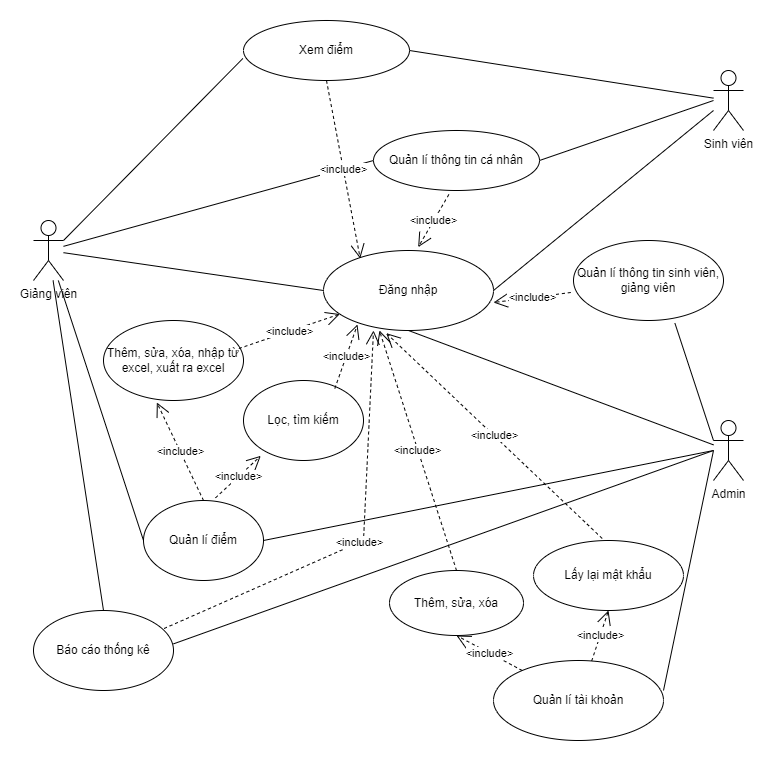

The diagram above was exported from draw.io. Its source (the exported page's mxGraphModel, read from the mxfile embedded in the PNG):
<mxGraphModel dx="794" dy="412" grid="1" gridSize="10" guides="1" tooltips="1" connect="1" arrows="1" fold="1" page="1" pageScale="1" pageWidth="827" pageHeight="1169" math="0" shadow="0">
  <root>
    <mxCell id="0" />
    <mxCell id="1" parent="0" />
    <mxCell id="8clmqegmWN9Waha5ezIj-1" value="Xem điểm" style="ellipse;whiteSpace=wrap;html=1;" vertex="1" parent="1">
      <mxGeometry x="260" y="20" width="166" height="60" as="geometry" />
    </mxCell>
    <mxCell id="8clmqegmWN9Waha5ezIj-2" value="Sinh viên" style="shape=umlActor;verticalLabelPosition=bottom;verticalAlign=top;html=1;outlineConnect=0;" vertex="1" parent="1">
      <mxGeometry x="730" y="70" width="30" height="60" as="geometry" />
    </mxCell>
    <mxCell id="8clmqegmWN9Waha5ezIj-3" value="Admin" style="shape=umlActor;verticalLabelPosition=bottom;verticalAlign=top;html=1;outlineConnect=0;" vertex="1" parent="1">
      <mxGeometry x="730" y="420" width="30" height="60" as="geometry" />
    </mxCell>
    <mxCell id="8clmqegmWN9Waha5ezIj-8" value="Giảng viên" style="shape=umlActor;verticalLabelPosition=bottom;verticalAlign=top;html=1;outlineConnect=0;" vertex="1" parent="1">
      <mxGeometry x="50" y="220" width="30" height="60" as="geometry" />
    </mxCell>
    <mxCell id="8clmqegmWN9Waha5ezIj-9" value="Quản lí thông tin cá nhân" style="ellipse;whiteSpace=wrap;html=1;" vertex="1" parent="1">
      <mxGeometry x="390" y="130" width="166" height="60" as="geometry" />
    </mxCell>
    <mxCell id="8clmqegmWN9Waha5ezIj-12" value="" style="endArrow=none;html=1;rounded=0;entryX=1;entryY=0.5;entryDx=0;entryDy=0;" edge="1" parent="1" source="8clmqegmWN9Waha5ezIj-2" target="8clmqegmWN9Waha5ezIj-1">
      <mxGeometry width="50" height="50" relative="1" as="geometry">
        <mxPoint x="380" y="240" as="sourcePoint" />
        <mxPoint x="430" y="190" as="targetPoint" />
      </mxGeometry>
    </mxCell>
    <mxCell id="8clmqegmWN9Waha5ezIj-13" value="" style="endArrow=none;html=1;rounded=0;entryX=1;entryY=0.5;entryDx=0;entryDy=0;" edge="1" parent="1" target="8clmqegmWN9Waha5ezIj-9">
      <mxGeometry width="50" height="50" relative="1" as="geometry">
        <mxPoint x="730" y="100" as="sourcePoint" />
        <mxPoint x="430" y="190" as="targetPoint" />
      </mxGeometry>
    </mxCell>
    <mxCell id="8clmqegmWN9Waha5ezIj-14" value="" style="endArrow=none;html=1;rounded=0;entryX=0;entryY=0.5;entryDx=0;entryDy=0;" edge="1" parent="1" source="8clmqegmWN9Waha5ezIj-8" target="8clmqegmWN9Waha5ezIj-9">
      <mxGeometry width="50" height="50" relative="1" as="geometry">
        <mxPoint x="380" y="240" as="sourcePoint" />
        <mxPoint x="430" y="190" as="targetPoint" />
      </mxGeometry>
    </mxCell>
    <mxCell id="8clmqegmWN9Waha5ezIj-15" value="" style="endArrow=none;html=1;rounded=0;entryX=-0.004;entryY=0.633;entryDx=0;entryDy=0;entryPerimeter=0;" edge="1" parent="1" target="8clmqegmWN9Waha5ezIj-1">
      <mxGeometry width="50" height="50" relative="1" as="geometry">
        <mxPoint x="80" y="240" as="sourcePoint" />
        <mxPoint x="430" y="190" as="targetPoint" />
      </mxGeometry>
    </mxCell>
    <mxCell id="8clmqegmWN9Waha5ezIj-16" value="Đăng nhập" style="ellipse;whiteSpace=wrap;html=1;" vertex="1" parent="1">
      <mxGeometry x="340" y="250" width="170" height="80" as="geometry" />
    </mxCell>
    <mxCell id="8clmqegmWN9Waha5ezIj-17" value="&amp;lt;include&amp;gt;" style="endArrow=open;endSize=12;dashed=1;html=1;rounded=0;exitX=0.5;exitY=1;exitDx=0;exitDy=0;entryX=0.216;entryY=0.1;entryDx=0;entryDy=0;entryPerimeter=0;" edge="1" parent="1" source="8clmqegmWN9Waha5ezIj-1" target="8clmqegmWN9Waha5ezIj-16">
      <mxGeometry width="160" relative="1" as="geometry">
        <mxPoint x="330" y="210" as="sourcePoint" />
        <mxPoint x="490" y="210" as="targetPoint" />
        <Array as="points" />
      </mxGeometry>
    </mxCell>
    <mxCell id="8clmqegmWN9Waha5ezIj-18" value="&amp;lt;include&amp;gt;" style="endArrow=open;endSize=12;dashed=1;html=1;rounded=0;entryX=0.557;entryY=-0.042;entryDx=0;entryDy=0;entryPerimeter=0;exitX=0.454;exitY=1.067;exitDx=0;exitDy=0;exitPerimeter=0;" edge="1" parent="1" source="8clmqegmWN9Waha5ezIj-9" target="8clmqegmWN9Waha5ezIj-16">
      <mxGeometry width="160" relative="1" as="geometry">
        <mxPoint x="502.102" y="190.00000000000003" as="sourcePoint" />
        <mxPoint x="413.9999999999999" y="342.65999999999997" as="targetPoint" />
      </mxGeometry>
    </mxCell>
    <mxCell id="8clmqegmWN9Waha5ezIj-19" value="" style="endArrow=none;html=1;rounded=0;entryX=0;entryY=0.5;entryDx=0;entryDy=0;" edge="1" parent="1" source="8clmqegmWN9Waha5ezIj-8" target="8clmqegmWN9Waha5ezIj-16">
      <mxGeometry width="50" height="50" relative="1" as="geometry">
        <mxPoint x="380" y="240" as="sourcePoint" />
        <mxPoint x="330" y="370" as="targetPoint" />
      </mxGeometry>
    </mxCell>
    <mxCell id="8clmqegmWN9Waha5ezIj-21" value="" style="endArrow=none;html=1;rounded=0;exitX=1;exitY=0.5;exitDx=0;exitDy=0;" edge="1" parent="1" source="8clmqegmWN9Waha5ezIj-16">
      <mxGeometry width="50" height="50" relative="1" as="geometry">
        <mxPoint x="380" y="340" as="sourcePoint" />
        <mxPoint x="730" y="110" as="targetPoint" />
      </mxGeometry>
    </mxCell>
    <mxCell id="8clmqegmWN9Waha5ezIj-22" value="" style="endArrow=none;html=1;rounded=0;entryX=0.5;entryY=1;entryDx=0;entryDy=0;" edge="1" parent="1" source="8clmqegmWN9Waha5ezIj-3" target="8clmqegmWN9Waha5ezIj-16">
      <mxGeometry width="50" height="50" relative="1" as="geometry">
        <mxPoint x="380" y="440" as="sourcePoint" />
        <mxPoint x="430" y="390" as="targetPoint" />
      </mxGeometry>
    </mxCell>
    <mxCell id="8clmqegmWN9Waha5ezIj-24" value="Quản lí tài khoản" style="ellipse;whiteSpace=wrap;html=1;" vertex="1" parent="1">
      <mxGeometry x="510" y="660" width="170" height="80" as="geometry" />
    </mxCell>
    <mxCell id="8clmqegmWN9Waha5ezIj-25" value="" style="endArrow=none;html=1;rounded=0;exitX=1;exitY=0.375;exitDx=0;exitDy=0;exitPerimeter=0;" edge="1" parent="1" source="8clmqegmWN9Waha5ezIj-24">
      <mxGeometry width="50" height="50" relative="1" as="geometry">
        <mxPoint x="380" y="540" as="sourcePoint" />
        <mxPoint x="730" y="450" as="targetPoint" />
      </mxGeometry>
    </mxCell>
    <mxCell id="8clmqegmWN9Waha5ezIj-26" value="Thêm, sửa, xóa" style="ellipse;whiteSpace=wrap;html=1;" vertex="1" parent="1">
      <mxGeometry x="406" y="570" width="134" height="65" as="geometry" />
    </mxCell>
    <mxCell id="8clmqegmWN9Waha5ezIj-27" value="Lấy lại mật khẩu" style="ellipse;whiteSpace=wrap;html=1;" vertex="1" parent="1">
      <mxGeometry x="550" y="540" width="150" height="70" as="geometry" />
    </mxCell>
    <mxCell id="8clmqegmWN9Waha5ezIj-28" value="&amp;lt;include&amp;gt;" style="endArrow=open;endSize=12;dashed=1;html=1;rounded=0;entryX=0.5;entryY=1;entryDx=0;entryDy=0;" edge="1" parent="1" source="8clmqegmWN9Waha5ezIj-24" target="8clmqegmWN9Waha5ezIj-27">
      <mxGeometry width="160" relative="1" as="geometry">
        <mxPoint x="330" y="510" as="sourcePoint" />
        <mxPoint x="490" y="510" as="targetPoint" />
      </mxGeometry>
    </mxCell>
    <mxCell id="8clmqegmWN9Waha5ezIj-30" value="&amp;lt;include&amp;gt;" style="endArrow=open;endSize=12;dashed=1;html=1;rounded=0;entryX=0.5;entryY=1;entryDx=0;entryDy=0;" edge="1" parent="1" source="8clmqegmWN9Waha5ezIj-24" target="8clmqegmWN9Waha5ezIj-26">
      <mxGeometry width="160" relative="1" as="geometry">
        <mxPoint x="330" y="510" as="sourcePoint" />
        <mxPoint x="490" y="510" as="targetPoint" />
      </mxGeometry>
    </mxCell>
    <mxCell id="8clmqegmWN9Waha5ezIj-31" value="&amp;lt;include&amp;gt;" style="endArrow=open;endSize=12;dashed=1;html=1;rounded=0;exitX=0.5;exitY=0;exitDx=0;exitDy=0;entryX=0.329;entryY=1;entryDx=0;entryDy=0;entryPerimeter=0;" edge="1" parent="1" source="8clmqegmWN9Waha5ezIj-26" target="8clmqegmWN9Waha5ezIj-16">
      <mxGeometry width="160" relative="1" as="geometry">
        <mxPoint x="330" y="510" as="sourcePoint" />
        <mxPoint x="490" y="510" as="targetPoint" />
      </mxGeometry>
    </mxCell>
    <mxCell id="8clmqegmWN9Waha5ezIj-32" value="&amp;lt;include&amp;gt;" style="endArrow=open;endSize=12;dashed=1;html=1;rounded=0;exitX=0.458;exitY=-0.029;exitDx=0;exitDy=0;exitPerimeter=0;entryX=0.369;entryY=1.033;entryDx=0;entryDy=0;entryPerimeter=0;" edge="1" parent="1" source="8clmqegmWN9Waha5ezIj-27" target="8clmqegmWN9Waha5ezIj-16">
      <mxGeometry width="160" relative="1" as="geometry">
        <mxPoint x="330" y="510" as="sourcePoint" />
        <mxPoint x="490" y="510" as="targetPoint" />
      </mxGeometry>
    </mxCell>
    <mxCell id="8clmqegmWN9Waha5ezIj-33" value="Quản lí điểm" style="ellipse;whiteSpace=wrap;html=1;" vertex="1" parent="1">
      <mxGeometry x="160" y="500" width="120" height="80" as="geometry" />
    </mxCell>
    <mxCell id="8clmqegmWN9Waha5ezIj-34" value="" style="endArrow=none;html=1;rounded=0;exitX=1;exitY=0.5;exitDx=0;exitDy=0;" edge="1" parent="1" source="8clmqegmWN9Waha5ezIj-33">
      <mxGeometry width="50" height="50" relative="1" as="geometry">
        <mxPoint x="380" y="440" as="sourcePoint" />
        <mxPoint x="730" y="450" as="targetPoint" />
      </mxGeometry>
    </mxCell>
    <mxCell id="8clmqegmWN9Waha5ezIj-35" value="" style="endArrow=none;html=1;rounded=0;exitX=0;exitY=0.5;exitDx=0;exitDy=0;" edge="1" parent="1" source="8clmqegmWN9Waha5ezIj-33" target="8clmqegmWN9Waha5ezIj-8">
      <mxGeometry width="50" height="50" relative="1" as="geometry">
        <mxPoint x="380" y="440" as="sourcePoint" />
        <mxPoint x="430" y="390" as="targetPoint" />
      </mxGeometry>
    </mxCell>
    <mxCell id="8clmqegmWN9Waha5ezIj-36" value="Thêm, sửa, xóa, nhập từ excel, xuất ra excel" style="ellipse;whiteSpace=wrap;html=1;" vertex="1" parent="1">
      <mxGeometry x="120" y="320" width="140" height="80" as="geometry" />
    </mxCell>
    <mxCell id="8clmqegmWN9Waha5ezIj-37" value="Lọc, tìm kiếm" style="ellipse;whiteSpace=wrap;html=1;" vertex="1" parent="1">
      <mxGeometry x="260" y="380" width="120" height="80" as="geometry" />
    </mxCell>
    <mxCell id="8clmqegmWN9Waha5ezIj-39" value="&amp;lt;include&amp;gt;" style="endArrow=open;endSize=12;dashed=1;html=1;rounded=0;exitX=0.6;exitY=-0.033;exitDx=0;exitDy=0;exitPerimeter=0;entryX=0.144;entryY=0.942;entryDx=0;entryDy=0;entryPerimeter=0;" edge="1" parent="1" source="8clmqegmWN9Waha5ezIj-33" target="8clmqegmWN9Waha5ezIj-37">
      <mxGeometry width="160" relative="1" as="geometry">
        <mxPoint x="330" y="410" as="sourcePoint" />
        <mxPoint x="490" y="410" as="targetPoint" />
      </mxGeometry>
    </mxCell>
    <mxCell id="8clmqegmWN9Waha5ezIj-40" value="&amp;lt;include&amp;gt;" style="endArrow=open;endSize=12;dashed=1;html=1;rounded=0;exitX=0.5;exitY=0;exitDx=0;exitDy=0;entryX=0.381;entryY=1.025;entryDx=0;entryDy=0;entryPerimeter=0;" edge="1" parent="1" source="8clmqegmWN9Waha5ezIj-33" target="8clmqegmWN9Waha5ezIj-36">
      <mxGeometry width="160" relative="1" as="geometry">
        <mxPoint x="330" y="410" as="sourcePoint" />
        <mxPoint x="490" y="410" as="targetPoint" />
      </mxGeometry>
    </mxCell>
    <mxCell id="8clmqegmWN9Waha5ezIj-41" value="&amp;lt;include&amp;gt;" style="endArrow=open;endSize=12;dashed=1;html=1;rounded=0;exitX=0.967;exitY=0.35;exitDx=0;exitDy=0;exitPerimeter=0;" edge="1" parent="1" source="8clmqegmWN9Waha5ezIj-36" target="8clmqegmWN9Waha5ezIj-16">
      <mxGeometry width="160" relative="1" as="geometry">
        <mxPoint x="330" y="410" as="sourcePoint" />
        <mxPoint x="490" y="410" as="targetPoint" />
      </mxGeometry>
    </mxCell>
    <mxCell id="8clmqegmWN9Waha5ezIj-42" value="&amp;lt;include&amp;gt;" style="endArrow=open;endSize=12;dashed=1;html=1;rounded=0;exitX=0.761;exitY=0.1;exitDx=0;exitDy=0;exitPerimeter=0;entryX=0.2;entryY=0.925;entryDx=0;entryDy=0;entryPerimeter=0;" edge="1" parent="1" source="8clmqegmWN9Waha5ezIj-37" target="8clmqegmWN9Waha5ezIj-16">
      <mxGeometry width="160" relative="1" as="geometry">
        <mxPoint x="330" y="410" as="sourcePoint" />
        <mxPoint x="490" y="410" as="targetPoint" />
      </mxGeometry>
    </mxCell>
    <mxCell id="8clmqegmWN9Waha5ezIj-43" value="Quản lí thông tin&lt;span style=&quot;background-color: initial;&quot;&gt;&amp;nbsp;sinh viên, giảng viên&lt;/span&gt;" style="ellipse;whiteSpace=wrap;html=1;" vertex="1" parent="1">
      <mxGeometry x="590" y="240" width="150" height="80" as="geometry" />
    </mxCell>
    <mxCell id="8clmqegmWN9Waha5ezIj-45" value="" style="endArrow=none;html=1;rounded=0;entryX=0.676;entryY=1.033;entryDx=0;entryDy=0;entryPerimeter=0;exitX=0;exitY=0.3333333333333333;exitDx=0;exitDy=0;exitPerimeter=0;" edge="1" parent="1" source="8clmqegmWN9Waha5ezIj-3" target="8clmqegmWN9Waha5ezIj-43">
      <mxGeometry width="50" height="50" relative="1" as="geometry">
        <mxPoint x="380" y="340" as="sourcePoint" />
        <mxPoint x="430" y="290" as="targetPoint" />
      </mxGeometry>
    </mxCell>
    <mxCell id="8clmqegmWN9Waha5ezIj-46" value="&amp;lt;include&amp;gt;" style="endArrow=open;endSize=12;dashed=1;html=1;rounded=0;entryX=1;entryY=0.65;entryDx=0;entryDy=0;entryPerimeter=0;exitX=-0.018;exitY=0.65;exitDx=0;exitDy=0;exitPerimeter=0;" edge="1" parent="1" source="8clmqegmWN9Waha5ezIj-43" target="8clmqegmWN9Waha5ezIj-16">
      <mxGeometry width="160" relative="1" as="geometry">
        <mxPoint x="330" y="310" as="sourcePoint" />
        <mxPoint x="490" y="310" as="targetPoint" />
      </mxGeometry>
    </mxCell>
    <mxCell id="8clmqegmWN9Waha5ezIj-47" value="Báo cáo thống kê" style="ellipse;whiteSpace=wrap;html=1;" vertex="1" parent="1">
      <mxGeometry x="50" y="610" width="140" height="80" as="geometry" />
    </mxCell>
    <mxCell id="8clmqegmWN9Waha5ezIj-48" value="" style="endArrow=none;html=1;rounded=0;exitX=1;exitY=0.417;exitDx=0;exitDy=0;exitPerimeter=0;" edge="1" parent="1" source="8clmqegmWN9Waha5ezIj-47">
      <mxGeometry width="50" height="50" relative="1" as="geometry">
        <mxPoint x="380" y="640" as="sourcePoint" />
        <mxPoint x="730" y="450" as="targetPoint" />
      </mxGeometry>
    </mxCell>
    <mxCell id="8clmqegmWN9Waha5ezIj-49" value="" style="endArrow=none;html=1;rounded=0;exitX=0.5;exitY=0;exitDx=0;exitDy=0;" edge="1" parent="1" source="8clmqegmWN9Waha5ezIj-47" target="8clmqegmWN9Waha5ezIj-8">
      <mxGeometry width="50" height="50" relative="1" as="geometry">
        <mxPoint x="380" y="640" as="sourcePoint" />
        <mxPoint x="430" y="590" as="targetPoint" />
      </mxGeometry>
    </mxCell>
    <mxCell id="8clmqegmWN9Waha5ezIj-50" value="&amp;lt;include&amp;gt;" style="endArrow=open;endSize=12;dashed=1;html=1;rounded=0;exitX=0.933;exitY=0.225;exitDx=0;exitDy=0;exitPerimeter=0;" edge="1" parent="1" source="8clmqegmWN9Waha5ezIj-47">
      <mxGeometry width="160" relative="1" as="geometry">
        <mxPoint x="330" y="510" as="sourcePoint" />
        <mxPoint x="390" y="330" as="targetPoint" />
        <Array as="points">
          <mxPoint x="380" y="540" />
        </Array>
      </mxGeometry>
    </mxCell>
  </root>
</mxGraphModel>